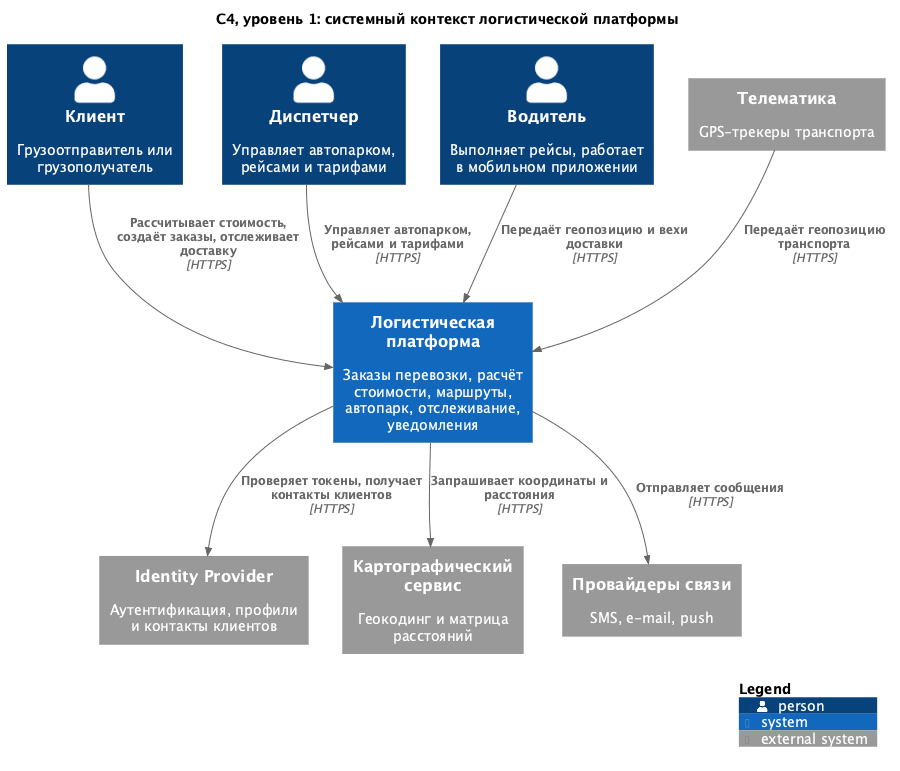

The diagram above was rendered by PlantUML. Its source (embedded in the PNG):
@startuml c4-context
!include <C4/C4_Context>

title C4, уровень 1: системный контекст логистической платформы

Person(customer, "Клиент", "Грузоотправитель или грузополучатель")
Person(dispatcher, "Диспетчер", "Управляет автопарком, рейсами и тарифами")
Person(driver, "Водитель", "Выполняет рейсы, работает в мобильном приложении")

System(platform, "Логистическая платформа", "Заказы перевозки, расчёт стоимости, маршруты, автопарк, отслеживание, уведомления")

System_Ext(telematics, "Телематика", "GPS-трекеры транспорта")
System_Ext(idp, "Identity Provider", "Аутентификация, профили и контакты клиентов")
System_Ext(maps, "Картографический сервис", "Геокодинг и матрица расстояний")
System_Ext(comms, "Провайдеры связи", "SMS, e-mail, push")

Rel(customer, platform, "Рассчитывает стоимость, создаёт заказы, отслеживает доставку", "HTTPS")
Rel(dispatcher, platform, "Управляет автопарком, рейсами и тарифами", "HTTPS")
Rel(driver, platform, "Передаёт геопозицию и вехи доставки", "HTTPS")
Rel(telematics, platform, "Передаёт геопозицию транспорта", "HTTPS")

Rel(platform, idp, "Проверяет токены, получает контакты клиентов", "HTTPS")
Rel(platform, maps, "Запрашивает координаты и расстояния", "HTTPS")
Rel(platform, comms, "Отправляет сообщения", "HTTPS")

SHOW_LEGEND()
@enduml